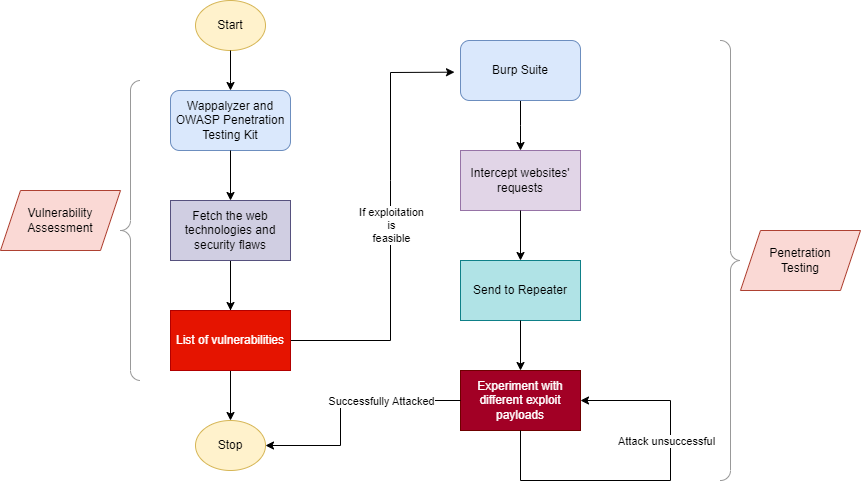

The diagram above was exported from draw.io. Its source (the exported page's mxGraphModel, read from the mxfile embedded in the PNG):
<mxGraphModel dx="794" dy="1639" grid="1" gridSize="10" guides="1" tooltips="1" connect="1" arrows="1" fold="1" page="1" pageScale="1" pageWidth="827" pageHeight="1169" math="0" shadow="0">
  <root>
    <mxCell id="0" />
    <mxCell id="1" parent="0" />
    <mxCell id="usxZkuc0w7Ywepks3Ugb-1" value="Start" style="ellipse;whiteSpace=wrap;html=1;fillColor=#fff2cc;strokeColor=#d6b656;" vertex="1" parent="1">
      <mxGeometry x="335" y="-70" width="70" height="50" as="geometry" />
    </mxCell>
    <mxCell id="usxZkuc0w7Ywepks3Ugb-2" value="" style="endArrow=classic;html=1;rounded=0;exitX=0.5;exitY=1;exitDx=0;exitDy=0;" edge="1" parent="1" source="usxZkuc0w7Ywepks3Ugb-1">
      <mxGeometry width="50" height="50" relative="1" as="geometry">
        <mxPoint x="370" as="sourcePoint" />
        <mxPoint x="370" y="20" as="targetPoint" />
        <Array as="points">
          <mxPoint x="370" y="10" />
        </Array>
      </mxGeometry>
    </mxCell>
    <mxCell id="usxZkuc0w7Ywepks3Ugb-13" value="" style="endArrow=classic;html=1;rounded=0;exitX=0.5;exitY=1;exitDx=0;exitDy=0;entryX=0.5;entryY=0;entryDx=0;entryDy=0;" edge="1" parent="1" source="usxZkuc0w7Ywepks3Ugb-19" target="usxZkuc0w7Ywepks3Ugb-15">
      <mxGeometry width="50" height="50" relative="1" as="geometry">
        <mxPoint x="370" y="240" as="sourcePoint" />
        <mxPoint x="375" y="310" as="targetPoint" />
        <Array as="points">
          <mxPoint x="370" y="230" />
          <mxPoint x="370" y="240" />
        </Array>
      </mxGeometry>
    </mxCell>
    <mxCell id="usxZkuc0w7Ywepks3Ugb-15" value="Stop" style="ellipse;whiteSpace=wrap;html=1;fillColor=#fff2cc;strokeColor=#d6b656;" vertex="1" parent="1">
      <mxGeometry x="335" y="350" width="70" height="50" as="geometry" />
    </mxCell>
    <mxCell id="usxZkuc0w7Ywepks3Ugb-16" value="" style="endArrow=classic;html=1;rounded=0;entryX=0.5;entryY=0;entryDx=0;entryDy=0;" edge="1" parent="1" target="usxZkuc0w7Ywepks3Ugb-19">
      <mxGeometry width="50" height="50" relative="1" as="geometry">
        <mxPoint x="370" y="170" as="sourcePoint" />
        <mxPoint x="370" y="80" as="targetPoint" />
      </mxGeometry>
    </mxCell>
    <mxCell id="usxZkuc0w7Ywepks3Ugb-25" style="edgeStyle=orthogonalEdgeStyle;rounded=0;orthogonalLoop=1;jettySize=auto;html=1;exitX=0.5;exitY=1;exitDx=0;exitDy=0;" edge="1" parent="1" source="usxZkuc0w7Ywepks3Ugb-51">
      <mxGeometry relative="1" as="geometry">
        <mxPoint x="690" y="210" as="sourcePoint" />
        <mxPoint x="660" y="80" as="targetPoint" />
      </mxGeometry>
    </mxCell>
    <mxCell id="usxZkuc0w7Ywepks3Ugb-20" value="" style="endArrow=classic;html=1;rounded=0;exitX=1;exitY=0.5;exitDx=0;exitDy=0;entryX=-0.05;entryY=0.528;entryDx=0;entryDy=0;entryPerimeter=0;" edge="1" parent="1" source="usxZkuc0w7Ywepks3Ugb-19" target="usxZkuc0w7Ywepks3Ugb-51">
      <mxGeometry relative="1" as="geometry">
        <mxPoint x="520" y="230" as="sourcePoint" />
        <mxPoint x="590" y="210" as="targetPoint" />
        <Array as="points">
          <mxPoint x="530" y="270" />
          <mxPoint x="530" y="110" />
          <mxPoint x="530" y="2" />
        </Array>
      </mxGeometry>
    </mxCell>
    <mxCell id="usxZkuc0w7Ywepks3Ugb-21" value="If exploitation &lt;br&gt;is &lt;br&gt;feasible" style="edgeLabel;resizable=0;html=1;align=center;verticalAlign=middle;labelBorderColor=none;" connectable="0" vertex="1" parent="usxZkuc0w7Ywepks3Ugb-20">
      <mxGeometry relative="1" as="geometry" />
    </mxCell>
    <mxCell id="usxZkuc0w7Ywepks3Ugb-23" value="Experiment with different exploit payloads" style="rounded=0;whiteSpace=wrap;html=1;fillColor=#a20025;fontColor=#ffffff;strokeColor=#6F0000;" vertex="1" parent="1">
      <mxGeometry x="600" y="300" width="120" height="60" as="geometry" />
    </mxCell>
    <mxCell id="usxZkuc0w7Ywepks3Ugb-31" value="" style="endArrow=classic;html=1;rounded=0;entryX=1;entryY=0.5;entryDx=0;entryDy=0;" edge="1" parent="1" target="usxZkuc0w7Ywepks3Ugb-15">
      <mxGeometry relative="1" as="geometry">
        <mxPoint x="600" y="330" as="sourcePoint" />
        <mxPoint x="790" y="320" as="targetPoint" />
        <Array as="points">
          <mxPoint x="480" y="330" />
          <mxPoint x="480" y="375" />
        </Array>
      </mxGeometry>
    </mxCell>
    <mxCell id="usxZkuc0w7Ywepks3Ugb-32" value="Successfully Attacked" style="edgeLabel;resizable=0;html=1;align=center;verticalAlign=middle;" connectable="0" vertex="1" parent="usxZkuc0w7Ywepks3Ugb-31">
      <mxGeometry relative="1" as="geometry">
        <mxPoint x="40" as="offset" />
      </mxGeometry>
    </mxCell>
    <mxCell id="usxZkuc0w7Ywepks3Ugb-42" value="Wappalyzer and OWASP Penetration Testing Kit" style="rounded=1;whiteSpace=wrap;html=1;fillColor=#dae8fc;strokeColor=#6c8ebf;" vertex="1" parent="1">
      <mxGeometry x="310" y="20" width="120" height="60" as="geometry" />
    </mxCell>
    <mxCell id="usxZkuc0w7Ywepks3Ugb-46" value="Intercept websites' requests" style="rounded=0;whiteSpace=wrap;html=1;fillColor=#e1d5e7;strokeColor=#9673a6;" vertex="1" parent="1">
      <mxGeometry x="600" y="80" width="120" height="60" as="geometry" />
    </mxCell>
    <mxCell id="usxZkuc0w7Ywepks3Ugb-47" value="" style="endArrow=classic;html=1;rounded=0;" edge="1" parent="1">
      <mxGeometry width="50" height="50" relative="1" as="geometry">
        <mxPoint x="660" y="140" as="sourcePoint" />
        <mxPoint x="660" y="190" as="targetPoint" />
      </mxGeometry>
    </mxCell>
    <mxCell id="usxZkuc0w7Ywepks3Ugb-48" value="Send to Repeater" style="rounded=0;whiteSpace=wrap;html=1;fillColor=#b0e3e6;strokeColor=#0e8088;" vertex="1" parent="1">
      <mxGeometry x="600" y="190" width="120" height="60" as="geometry" />
    </mxCell>
    <mxCell id="usxZkuc0w7Ywepks3Ugb-49" value="" style="endArrow=classic;html=1;rounded=0;exitX=0.5;exitY=1;exitDx=0;exitDy=0;entryX=0.5;entryY=0;entryDx=0;entryDy=0;" edge="1" parent="1" source="usxZkuc0w7Ywepks3Ugb-48" target="usxZkuc0w7Ywepks3Ugb-23">
      <mxGeometry width="50" height="50" relative="1" as="geometry">
        <mxPoint x="1070" y="130" as="sourcePoint" />
        <mxPoint x="1120" y="80" as="targetPoint" />
      </mxGeometry>
    </mxCell>
    <mxCell id="usxZkuc0w7Ywepks3Ugb-51" value="Burp Suite" style="rounded=1;whiteSpace=wrap;html=1;fillColor=#dae8fc;strokeColor=#6c8ebf;" vertex="1" parent="1">
      <mxGeometry x="600" y="-30" width="120" height="60" as="geometry" />
    </mxCell>
    <mxCell id="usxZkuc0w7Ywepks3Ugb-53" value="" style="endArrow=classic;html=1;rounded=0;entryX=1;entryY=0.5;entryDx=0;entryDy=0;exitX=0.5;exitY=1;exitDx=0;exitDy=0;" edge="1" parent="1" source="usxZkuc0w7Ywepks3Ugb-23" target="usxZkuc0w7Ywepks3Ugb-23">
      <mxGeometry relative="1" as="geometry">
        <mxPoint x="660" y="410" as="sourcePoint" />
        <mxPoint x="780" y="320" as="targetPoint" />
        <Array as="points">
          <mxPoint x="660" y="410" />
          <mxPoint x="810" y="410" />
          <mxPoint x="810" y="330" />
        </Array>
      </mxGeometry>
    </mxCell>
    <mxCell id="usxZkuc0w7Ywepks3Ugb-54" value="Attack unsuccessful" style="edgeLabel;resizable=0;html=1;align=center;verticalAlign=middle;" connectable="0" vertex="1" parent="usxZkuc0w7Ywepks3Ugb-53">
      <mxGeometry relative="1" as="geometry">
        <mxPoint x="10" y="-40" as="offset" />
      </mxGeometry>
    </mxCell>
    <mxCell id="usxZkuc0w7Ywepks3Ugb-55" value="" style="labelPosition=right;align=left;strokeWidth=1;shape=mxgraph.mockup.markup.curlyBrace;html=1;shadow=0;dashed=0;strokeColor=#999999;direction=north;" vertex="1" parent="1">
      <mxGeometry x="260" y="10" width="20" height="300" as="geometry" />
    </mxCell>
    <mxCell id="usxZkuc0w7Ywepks3Ugb-56" value="" style="endArrow=classic;html=1;rounded=0;exitX=0.5;exitY=1;exitDx=0;exitDy=0;entryX=0.5;entryY=0;entryDx=0;entryDy=0;" edge="1" parent="1" target="usxZkuc0w7Ywepks3Ugb-19">
      <mxGeometry width="50" height="50" relative="1" as="geometry">
        <mxPoint x="370" y="240" as="sourcePoint" />
        <mxPoint x="370" y="310" as="targetPoint" />
        <Array as="points" />
      </mxGeometry>
    </mxCell>
    <mxCell id="usxZkuc0w7Ywepks3Ugb-19" value="List of vulnerabilities" style="rounded=0;whiteSpace=wrap;html=1;fillColor=#e51400;strokeColor=#B20000;fontColor=#ffffff;" vertex="1" parent="1">
      <mxGeometry x="310" y="240" width="120" height="60" as="geometry" />
    </mxCell>
    <mxCell id="usxZkuc0w7Ywepks3Ugb-57" value="Fetch the web technologies and security flaws" style="rounded=0;whiteSpace=wrap;html=1;fillColor=#d0cee2;strokeColor=#56517e;" vertex="1" parent="1">
      <mxGeometry x="310" y="130" width="120" height="60" as="geometry" />
    </mxCell>
    <mxCell id="usxZkuc0w7Ywepks3Ugb-58" value="" style="endArrow=classic;html=1;rounded=0;exitX=0.5;exitY=1;exitDx=0;exitDy=0;entryX=0.5;entryY=0;entryDx=0;entryDy=0;" edge="1" parent="1" source="usxZkuc0w7Ywepks3Ugb-42" target="usxZkuc0w7Ywepks3Ugb-57">
      <mxGeometry width="50" height="50" relative="1" as="geometry">
        <mxPoint x="380" y="-10" as="sourcePoint" />
        <mxPoint x="380" y="30" as="targetPoint" />
        <Array as="points" />
      </mxGeometry>
    </mxCell>
    <mxCell id="usxZkuc0w7Ywepks3Ugb-59" value="" style="labelPosition=right;align=left;strokeWidth=1;shape=mxgraph.mockup.markup.curlyBrace;html=1;shadow=0;dashed=0;strokeColor=#999999;direction=south;" vertex="1" parent="1">
      <mxGeometry x="860" y="-30" width="20" height="440" as="geometry" />
    </mxCell>
    <mxCell id="usxZkuc0w7Ywepks3Ugb-60" value="Vulnerability Assessment" style="shape=parallelogram;perimeter=parallelogramPerimeter;whiteSpace=wrap;html=1;fixedSize=1;fillColor=#fad9d5;strokeColor=#ae4132;" vertex="1" parent="1">
      <mxGeometry x="140" y="120" width="120" height="60" as="geometry" />
    </mxCell>
    <mxCell id="usxZkuc0w7Ywepks3Ugb-61" value="Penetration &lt;br&gt;Testing" style="shape=parallelogram;perimeter=parallelogramPerimeter;whiteSpace=wrap;html=1;fixedSize=1;fillColor=#fad9d5;strokeColor=#ae4132;" vertex="1" parent="1">
      <mxGeometry x="880" y="160" width="120" height="60" as="geometry" />
    </mxCell>
  </root>
</mxGraphModel>